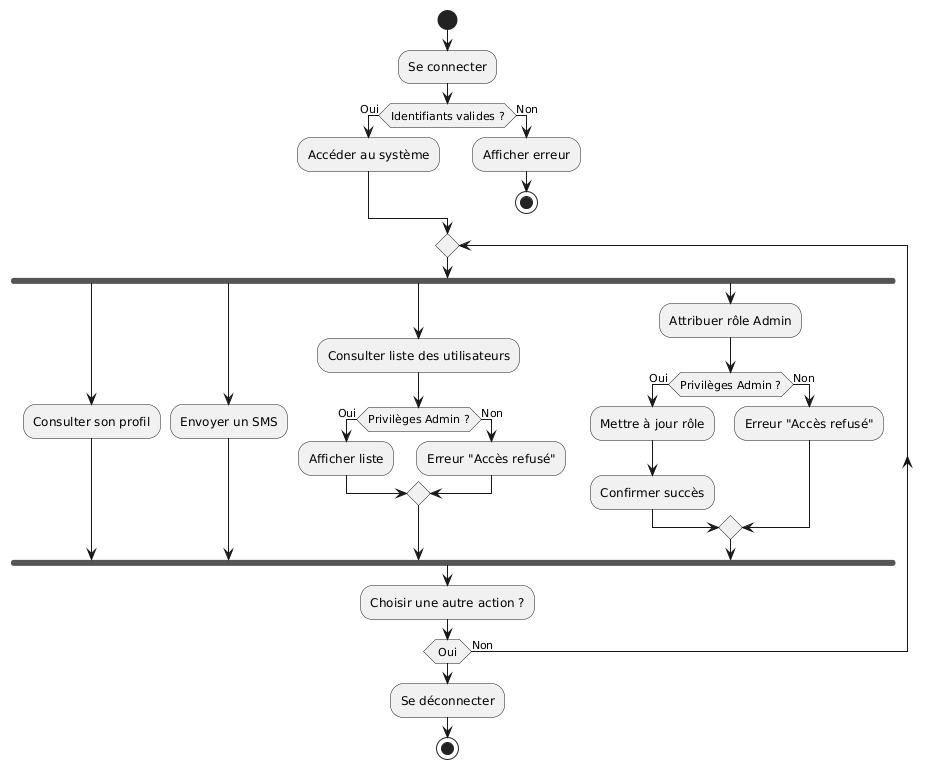

The diagram above was rendered by PlantUML. Its source (embedded in the PNG):
@startuml
' Début
start
:Se connecter;

' Vérification des identifiants
if (Identifiants valides ?) then (Oui)
  :Accéder au système;
else (Non)
  :Afficher erreur;
  stop
endif

' Boucle d’activités principales
repeat
  ' Choix d’action
  fork
    :Consulter son profil;
  fork again
    :Envoyer un SMS;
  fork again
    :Consulter liste des utilisateurs;
    if (Privilèges Admin ?) then (Oui)
      :Afficher liste;
    else (Non)
      :Erreur "Accès refusé";
    endif
  fork again
    :Attribuer rôle Admin;
    if (Privilèges Admin ?) then (Oui)
      :Mettre à jour rôle;
      :Confirmer succès;
    else (Non)
      :Erreur "Accès refusé";
    endif
  end fork

  ' Option de continuer ou arrêter
  :Choisir une autre action ?;
repeat while (Oui) is (Non)

' Déconnexion et fin
:Se déconnecter;
stop
@enduml